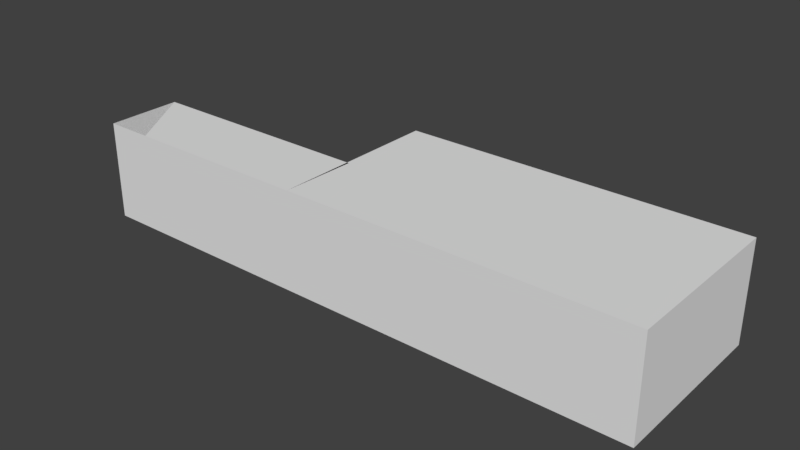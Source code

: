 # Source: 99LongFloorRoom.blend  (saved by Blender 2.79.0; exported with 4.5.12 LTS)
import bpy
from mathutils import Matrix  # noqa: F401  (used for matrix-valued properties, if any)

bpy.ops.wm.read_factory_settings(use_empty=True)
scene = bpy.context.scene
scene.name = 'Scene'

# ---- collections
col_collection_1 = bpy.data.collections.new('Collection 1'); scene.collection.children.link(col_collection_1)

# ---- materials (node trees are filled in below, after node groups)
mat_material = bpy.data.materials.new('Material')
mat_material.alpha_threshold = 0.0
mat_material.use_transparent_shadow = False
mat_material.roughness = 0.5
mat_material.line_color = (0.0, 0.0, 0.0, 1.0)

# ---- material node trees

# ---- world
world_world = bpy.data.worlds.new('World'); scene.world = world_world
world_world.color = (0.05088, 0.05088, 0.05088)
world_world.use_sun_shadow = False
world_world.sun_shadow_jitter_overblur = 0.0
world_world.cycles.sampling_method = 'MANUAL'

# ---- meshes
me_cube = bpy.data.meshes.new('Cube')
me_cube.from_pydata([(4.038, 2.484, -1.0), (4.038, -1.0, -1.0), (-2.825, -1.0, -1.0), (-2.825, 2.484, -1.0), (4.038, 2.484, 1.0), (4.038, -1.0, 1.0), (-2.825, -1.0, 1.0), (-2.825, 2.484, 1.0), (-6.602, -1.0, -1.0), (-6.602, -1.0, 1.0), (-7.577, -1.0, -1.0), (-7.577, -1.0, 1.0), (-7.577, 0.5255, -1.0), (-7.577, 0.5255, 1.0), (-2.785, 0.5255, -1.0), (-2.785, 0.5255, 1.0)], [], [(0, 1, 2, 3), (4, 7, 6, 5), (0, 4, 5, 1), (1, 5, 6, 2), (2, 6, 7, 3), (4, 0, 3, 7), (6, 2, 8, 9), (9, 8, 10, 11), (11, 10, 12, 13), (13, 12, 14, 15), (9, 13, 15, 6), (2, 14, 12, 8)])
me_cube.materials.append(mat_material)
me_cube.use_remesh_preserve_volume = False
me_cube.use_remesh_preserve_attributes = False
me_cube.use_mirror_vertex_groups = False
me_cube.update()

# ---- objects
ob_cube = bpy.data.objects.new('Cube', me_cube)

# ---- transforms, parenting, visibility, modifiers, constraints
ob_cube.location = (0.0, 0.0, 0.0)
ob_cube.lock_rotations_4d = False
ob_cube.empty_display_type = 'ARROWS'
ob_cube.lineart.crease_threshold = 0.0

# ---- collection membership
col_collection_1.objects.link(ob_cube)

# ---- scene / render settings (as saved in the file)
scene.frame_start = 1; scene.frame_end = 250; scene.frame_set(1)
scene.render.engine = 'BLENDER_EEVEE_NEXT'
scene.render.resolution_percentage = 50
scene.render.dither_intensity = 0.0
scene.cycles.use_denoising = False
scene.cycles.samples = 128
scene.cycles.sampling_pattern = 'TABULATED_SOBOL'
scene.cycles.use_adaptive_sampling = False
scene.cycles.use_light_tree = False
scene.cycles.blur_glossy = 0.0
scene.cycles.sample_clamp_indirect = 0.0
scene.view_settings.view_transform = 'Standard'
bpy.context.view_layer.update()

# ---- added for rendering (the .blend has no active camera and no usable light): camera, sun
cam_auto = bpy.data.cameras.new('AutoCamera')
cam_auto.lens = 50.0
cam_auto.sensor_width = 36.0
cam_auto.clip_end = 1000.0
ob_auto_camera = bpy.data.objects.new('AutoCamera', cam_auto)
scene.collection.objects.link(ob_auto_camera)
ob_auto_camera.location = (9.60101, -12.9029, 9.09642)
ob_auto_camera.rotation_euler = (1.09748, -7.21219e-08, 0.694738)
scene.camera = ob_auto_camera
light_auto_sun = bpy.data.lights.new('AutoSun', 'SUN')
light_auto_sun.energy = 3.0
light_auto_sun.angle = 0.0523599
ob_auto_sun = bpy.data.objects.new('AutoSun', light_auto_sun)
scene.collection.objects.link(ob_auto_sun)
ob_auto_sun.rotation_euler = (0.872665, 0.174533, 0.523599)
bpy.context.view_layer.update()

